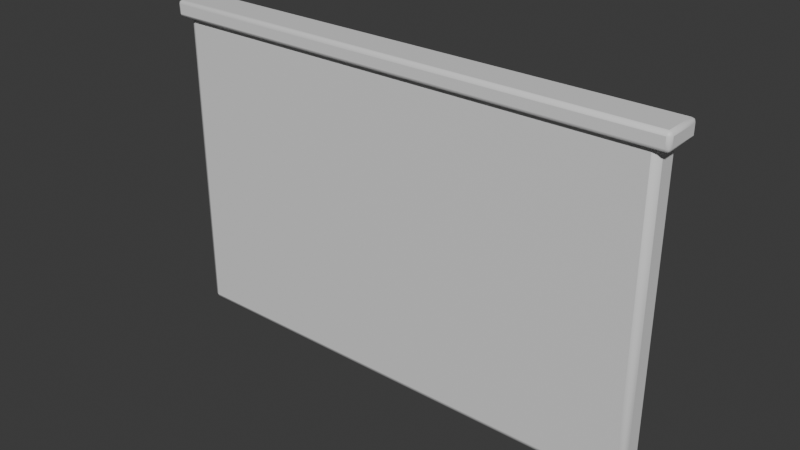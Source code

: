 # Source: OP_CubicleDivider.blend  (saved by Blender 5.2.44; exported with 4.5.12 LTS)
import bpy
from mathutils import Matrix  # noqa: F401  (used for matrix-valued properties, if any)

bpy.ops.wm.read_factory_settings(use_empty=True)
scene = bpy.context.scene
scene.name = 'Scene'

# ---- collections
col_collection = bpy.data.collections.new('Collection'); scene.collection.children.link(col_collection)

# ---- materials (node trees are filled in below, after node groups)
mat_op_burgundy = bpy.data.materials.new('OP_burgundy')
mat_op_burgundy.diffuse_color = (0.145, 0.035, 0.052, 1.0)
mat_op_burgundy.roughness = 0.62
mat_op_metal = bpy.data.materials.new('OP_metal')
mat_op_metal.diffuse_color = (0.1, 0.085, 0.075, 1.0)
mat_op_metal.roughness = 0.62

# ---- material node trees
mat_op_burgundy.use_nodes = True; mat_op_burgundy.node_tree.nodes.clear()
_N = mat_op_burgundy.node_tree.nodes; _L = mat_op_burgundy.node_tree.links
n0 = _N.new('ShaderNodeBsdfPrincipled'); n0.name = 'Principled BSDF'; n0.location = (-200, 100)
n0.inputs[10].default_value = 0.005
n1 = _N.new('ShaderNodeOutputMaterial'); n1.name = 'Material Output'; n1.location = (200, 100)
_L.new(n0.outputs[0], n1.inputs[0])
n1.is_active_output = True
mat_op_metal.use_nodes = True; mat_op_metal.node_tree.nodes.clear()
_N = mat_op_metal.node_tree.nodes; _L = mat_op_metal.node_tree.links
n0 = _N.new('ShaderNodeBsdfPrincipled'); n0.name = 'Principled BSDF'; n0.location = (-200, 100)
n0.inputs[10].default_value = 0.005
n1 = _N.new('ShaderNodeOutputMaterial'); n1.name = 'Material Output'; n1.location = (200, 100)
_L.new(n0.outputs[0], n1.inputs[0])
n1.is_active_output = True

# ---- world
world_world = bpy.data.worlds.new('World'); scene.world = world_world
world_world.use_nodes = True; world_world.node_tree.nodes.clear()
_N = world_world.node_tree.nodes; _L = world_world.node_tree.links
n0 = _N.new('ShaderNodeOutputWorld'); n0.name = 'World Output'; n0.location = (200, 100)
n1 = _N.new('ShaderNodeBackground'); n1.name = 'Background'; n1.location = (-200, 100)
n1.inputs[0].default_value = (0.05088, 0.05088, 0.05088, 1.0)
_L.new(n1.outputs[0], n0.inputs[0])
n0.is_active_output = True
world_world.color = (0.05088, 0.05088, 0.05088)
world_world.sun_shadow_jitter_overblur = 0.0

# ---- meshes
me_cube = bpy.data.meshes.new('Cube')
me_cube.from_pydata([(-0.875, -0.05, -0.55), (-0.875, -0.05, 0.55), (-0.875, 0.05, -0.55), (-0.875, 0.05, 0.55), (0.875, -0.05, -0.55), (0.875, -0.05, 0.55), (0.875, 0.05, -0.55), (0.875, 0.05, 0.55)], [], [(0, 1, 3, 2), (2, 3, 7, 6), (6, 7, 5, 4), (4, 5, 1, 0), (2, 6, 4, 0), (7, 3, 1, 5)])
me_cube.polygons.foreach_set('use_smooth', [True] * 6)
_k = set([(0, 1), (0, 2), (0, 4), (1, 3), (1, 5), (2, 3), (2, 6), (3, 7), (4, 5), (4, 6), (5, 7), (6, 7)])
me_cube.attributes.new('sharp_edge', 'BOOLEAN', 'EDGE').data.foreach_set('value', [ (min(e.vertices), max(e.vertices)) in _k for e in me_cube.edges])
_uv = me_cube.uv_layers.new(name='UVMap')
_uv.uv.foreach_set('vector', [0.375, 0.0, 0.625, 0.0, 0.625, 0.25, 0.375, 0.25, 0.375, 0.25, 0.625, 0.25, 0.625, 0.5, 0.375, 0.5, 0.375, 0.5, 0.625, 0.5, 0.625, 0.75, 0.375, 0.75, 0.375, 0.75, 0.625, 0.75, 0.625, 1.0, 0.375, 1.0, 0.125, 0.5, 0.375, 0.5, 0.375, 0.75, 0.125, 0.75, 0.625, 0.5, 0.875, 0.5, 0.875, 0.75, 0.625, 0.75])
me_cube.materials.append(mat_op_burgundy)
me_cube.update()
me_cube_001 = bpy.data.meshes.new('Cube.001')
me_cube_001.from_pydata([(-0.91, -0.07, -0.03), (-0.91, -0.07, 0.03), (-0.91, 0.07, -0.03), (-0.91, 0.07, 0.03), (0.91, -0.07, -0.03), (0.91, -0.07, 0.03), (0.91, 0.07, -0.03), (0.91, 0.07, 0.03)], [], [(0, 1, 3, 2), (2, 3, 7, 6), (6, 7, 5, 4), (4, 5, 1, 0), (2, 6, 4, 0), (7, 3, 1, 5)])
me_cube_001.polygons.foreach_set('use_smooth', [True] * 6)
_k = set([(0, 1), (0, 2), (0, 4), (1, 3), (1, 5), (2, 3), (2, 6), (3, 7), (4, 5), (4, 6), (5, 7), (6, 7)])
me_cube_001.attributes.new('sharp_edge', 'BOOLEAN', 'EDGE').data.foreach_set('value', [ (min(e.vertices), max(e.vertices)) in _k for e in me_cube_001.edges])
_uv = me_cube_001.uv_layers.new(name='UVMap')
_uv.uv.foreach_set('vector', [0.375, 0.0, 0.625, 0.0, 0.625, 0.25, 0.375, 0.25, 0.375, 0.25, 0.625, 0.25, 0.625, 0.5, 0.375, 0.5, 0.375, 0.5, 0.625, 0.5, 0.625, 0.75, 0.375, 0.75, 0.375, 0.75, 0.625, 0.75, 0.625, 1.0, 0.375, 1.0, 0.125, 0.5, 0.375, 0.5, 0.375, 0.75, 0.125, 0.75, 0.625, 0.5, 0.875, 0.5, 0.875, 0.75, 0.625, 0.75])
me_cube_001.materials.append(mat_op_metal)
me_cube_001.update()

# ---- objects
ob_cubicledivider = bpy.data.objects.new('CubicleDivider', None)
ob_panel = bpy.data.objects.new('Panel', me_cube)
ob_cap = bpy.data.objects.new('Cap', me_cube_001)

# ---- transforms, parenting, visibility, modifiers, constraints
ob_cubicledivider.location = (0.0, 0.0, 0.0)
ob_panel.parent = ob_cubicledivider
ob_panel.location = (0.0, 0.0, 0.55)
_m = ob_panel.modifiers.new('Soft toy bevel', 'BEVEL')
_m.width = 0.022
_m.width_pct = 0.022
_m.segments = 2
ob_cap.parent = ob_cubicledivider
ob_cap.location = (0.0, 0.0, 1.12)
_m = ob_cap.modifiers.new('Soft toy bevel', 'BEVEL')
_m.width = 0.0132
_m.width_pct = 0.0132
_m.segments = 2

# ---- collection membership
col_collection.objects.link(ob_cubicledivider)
col_collection.objects.link(ob_panel)
col_collection.objects.link(ob_cap)

# ---- scene / render settings (as saved in the file)
scene.frame_start = 1; scene.frame_end = 250; scene.frame_set(1)
scene.render.engine = 'BLENDER_EEVEE_NEXT'
scene.render.bake_bias = 0.0
scene.render.bake_samples = 0
scene.render.compositor_device = 'GPU'
scene.eevee.use_volume_custom_range = False
scene.eevee.fast_gi_thickness_near = 0.1
scene.eevee.fast_gi_thickness_far = 0.0
scene.eevee.ray_tracing_options.screen_trace_thickness = 0.1
bpy.context.view_layer.update()

# ---- added for rendering (the .blend has no active camera and no usable light): camera, sun
cam_auto = bpy.data.cameras.new('AutoCamera')
cam_auto.lens = 50.0
cam_auto.sensor_width = 36.0
cam_auto.clip_end = 1000.0
ob_auto_camera = bpy.data.objects.new('AutoCamera', cam_auto)
scene.collection.objects.link(ob_auto_camera)
ob_auto_camera.location = (1.99611, -2.39533, 2.17189)
ob_auto_camera.rotation_euler = (1.09748, -7.21219e-08, 0.694738)
scene.camera = ob_auto_camera
light_auto_sun = bpy.data.lights.new('AutoSun', 'SUN')
light_auto_sun.energy = 3.0
light_auto_sun.angle = 0.0523599
ob_auto_sun = bpy.data.objects.new('AutoSun', light_auto_sun)
scene.collection.objects.link(ob_auto_sun)
ob_auto_sun.rotation_euler = (0.872665, 0.174533, 0.523599)
bpy.context.view_layer.update()
